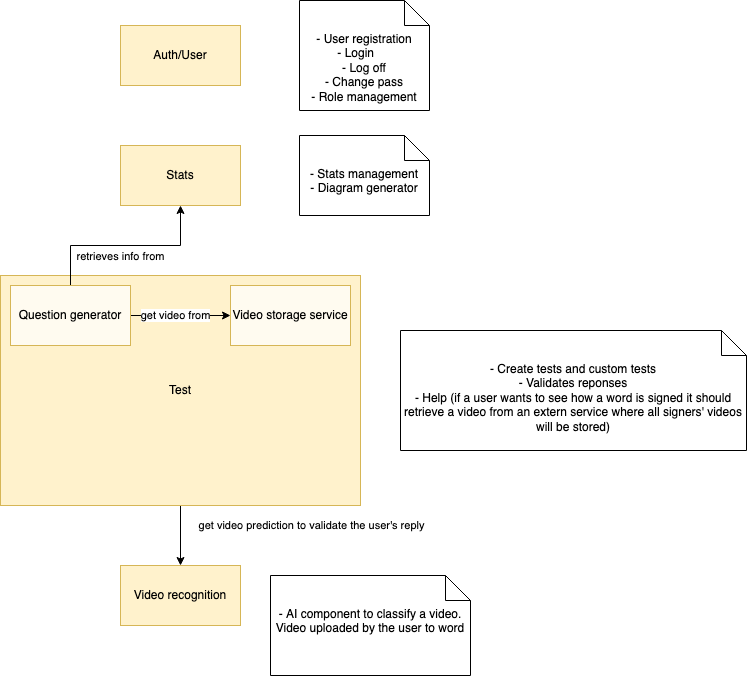

The diagram above was exported from draw.io. Its source (the exported page's mxGraphModel, read from the mxfile embedded in the PNG):
<mxGraphModel dx="902" dy="758" grid="1" gridSize="10" guides="1" tooltips="1" connect="1" arrows="1" fold="1" page="1" pageScale="1" pageWidth="827" pageHeight="1169" math="0" shadow="0">
  <root>
    <mxCell id="0" />
    <mxCell id="1" parent="0" />
    <mxCell id="2" value="Auth/User" style="rounded=0;whiteSpace=wrap;html=1;fillColor=#fff2cc;strokeColor=#d6b656;" vertex="1" parent="1">
      <mxGeometry x="170" y="30" width="120" height="60" as="geometry" />
    </mxCell>
    <mxCell id="3" style="edgeStyle=orthogonalEdgeStyle;rounded=0;orthogonalLoop=1;jettySize=auto;html=1;" edge="1" source="5" target="6" parent="1">
      <mxGeometry relative="1" as="geometry" />
    </mxCell>
    <mxCell id="4" value="get video prediction to validate the user's reply" style="edgeLabel;html=1;align=center;verticalAlign=middle;resizable=0;points=[];" vertex="1" connectable="0" parent="3">
      <mxGeometry x="-0.4667" y="3" relative="1" as="geometry">
        <mxPoint x="127" y="4" as="offset" />
      </mxGeometry>
    </mxCell>
    <mxCell id="5" value="Test" style="rounded=0;whiteSpace=wrap;html=1;fillColor=#fff2cc;strokeColor=#d6b656;" vertex="1" parent="1">
      <mxGeometry x="50" y="280" width="360" height="230" as="geometry" />
    </mxCell>
    <mxCell id="6" value="Video recognition" style="rounded=0;whiteSpace=wrap;html=1;fillColor=#fff2cc;strokeColor=#d6b656;" vertex="1" parent="1">
      <mxGeometry x="170" y="570" width="120" height="60" as="geometry" />
    </mxCell>
    <mxCell id="7" style="edgeStyle=orthogonalEdgeStyle;rounded=0;orthogonalLoop=1;jettySize=auto;html=1;" edge="1" source="11" target="12" parent="1">
      <mxGeometry relative="1" as="geometry" />
    </mxCell>
    <mxCell id="8" value="get video from" style="edgeLabel;html=1;align=center;verticalAlign=middle;resizable=0;points=[];" vertex="1" connectable="0" parent="7">
      <mxGeometry x="-0.1" y="1" relative="1" as="geometry">
        <mxPoint as="offset" />
      </mxGeometry>
    </mxCell>
    <mxCell id="9" style="edgeStyle=orthogonalEdgeStyle;rounded=0;orthogonalLoop=1;jettySize=auto;html=1;entryX=0.5;entryY=1;entryDx=0;entryDy=0;" edge="1" source="11" target="13" parent="1">
      <mxGeometry relative="1" as="geometry" />
    </mxCell>
    <mxCell id="10" value="retrieves info from" style="edgeLabel;html=1;align=center;verticalAlign=middle;resizable=0;points=[];" vertex="1" connectable="0" parent="9">
      <mxGeometry x="-0.0737" y="-1" relative="1" as="geometry">
        <mxPoint x="2" y="9" as="offset" />
      </mxGeometry>
    </mxCell>
    <mxCell id="11" value="Question generator" style="rounded=0;whiteSpace=wrap;html=1;fillColor=#FFFBF0;strokeColor=#D6B656;" vertex="1" parent="1">
      <mxGeometry x="60" y="290" width="120" height="60" as="geometry" />
    </mxCell>
    <mxCell id="12" value="Video storage service" style="rounded=0;whiteSpace=wrap;html=1;fillColor=#FFFBF0;strokeColor=#D6B656;" vertex="1" parent="1">
      <mxGeometry x="280" y="290" width="120" height="60" as="geometry" />
    </mxCell>
    <mxCell id="13" value="Stats" style="rounded=0;whiteSpace=wrap;html=1;fillColor=#fff2cc;strokeColor=#d6b656;" vertex="1" parent="1">
      <mxGeometry x="170" y="150" width="120" height="60" as="geometry" />
    </mxCell>
    <mxCell id="14" value="- Create tests and custom tests&lt;br&gt;- Validates reponses&lt;br&gt;- Help (if a user wants to see how a word is signed it should retrieve a video from an extern service where all signers' videos will be stored)" style="shape=note2;boundedLbl=1;whiteSpace=wrap;html=1;size=25;verticalAlign=top;align=center;" vertex="1" parent="1">
      <mxGeometry x="450" y="335" width="346" height="120" as="geometry" />
    </mxCell>
    <mxCell id="15" value="- Stats management&lt;br&gt;- Diagram generator" style="shape=note2;boundedLbl=1;whiteSpace=wrap;html=1;size=25;verticalAlign=top;align=center;" vertex="1" parent="1">
      <mxGeometry x="349" y="140" width="130" height="80" as="geometry" />
    </mxCell>
    <mxCell id="16" value="- User registration&lt;br&gt;- Login&lt;span style=&quot;white-space: pre&quot;&gt;&#09;&lt;/span&gt;&lt;br&gt;- Log off&lt;br&gt;- Change pass&lt;br&gt;- Role management" style="shape=note2;boundedLbl=1;whiteSpace=wrap;html=1;size=25;verticalAlign=top;align=center;" vertex="1" parent="1">
      <mxGeometry x="349" y="5" width="130" height="110" as="geometry" />
    </mxCell>
    <mxCell id="17" value="- AI component to classify a video. Video uploaded by the user to word" style="shape=note2;boundedLbl=1;whiteSpace=wrap;html=1;size=25;verticalAlign=top;align=center;" vertex="1" parent="1">
      <mxGeometry x="320" y="580" width="200" height="100" as="geometry" />
    </mxCell>
  </root>
</mxGraphModel>